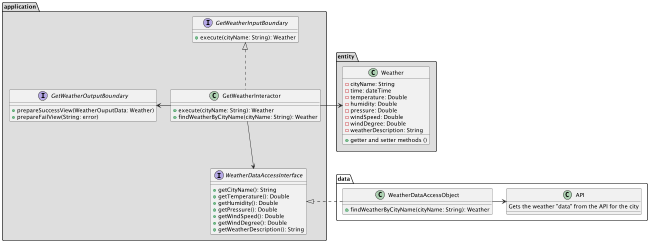

The diagram above was rendered by PlantUML. Its source (embedded in the PNG):
@startuml
'https://plantuml.com/sequence-diagram

'Entity Layer



package "entity" #dedede{
    class Weather {
        - cityName: String
        - time: dateTime
        - temperature: Double
        - humidity: Double
        - pressure: Double
        - windSpeed: Double
        - windDegree: Double
        - weatherDescription: String

        + getter and setter methods ()
    }
}

'Application Layer

package "application" #dedede{
    class GetWeatherInteractor implements GetWeatherInputBoundary {
        + execute(cityName: String): Weather
        + findWeatherByCityName(cityName: String): Weather
    }

    'GetWeatherInputBoundary -u> Weather

    interface WeatherDataAccessInterface {
        + getCityName(): String
        + getTemperature(): Double
        + getHumidity(): Double
        + getPressure(): Double
        + getWindSpeed(): Double
        + getWindDegree(): Double
        + getWeatherDescription(): String
    }

    GetWeatherInteractor --d> WeatherDataAccessInterface

    interface GetWeatherInputBoundary{
        + execute(cityName: String): Weather
    }

    interface GetWeatherOutputBoundary {
        + prepareSuccessView(WeatherOuputData: Weather)
        + prepareFailView(String: error)
    }

    GetWeatherInteractor -l> GetWeatherOutputBoundary
    'GetWeatherOutputBoundary -u> Weather
}

'data layer

package "data" {
    class WeatherDataAccessObject {
        + findWeatherByCityName(cityName: String): Weather
    }
    
    class API {
        Gets the weather "data" from the API for the city
    }

    WeatherDataAccessObject .|> WeatherDataAccessInterface
    WeatherDataAccessObject -r> API
}

GetWeatherInteractor -r> Weather

@enduml